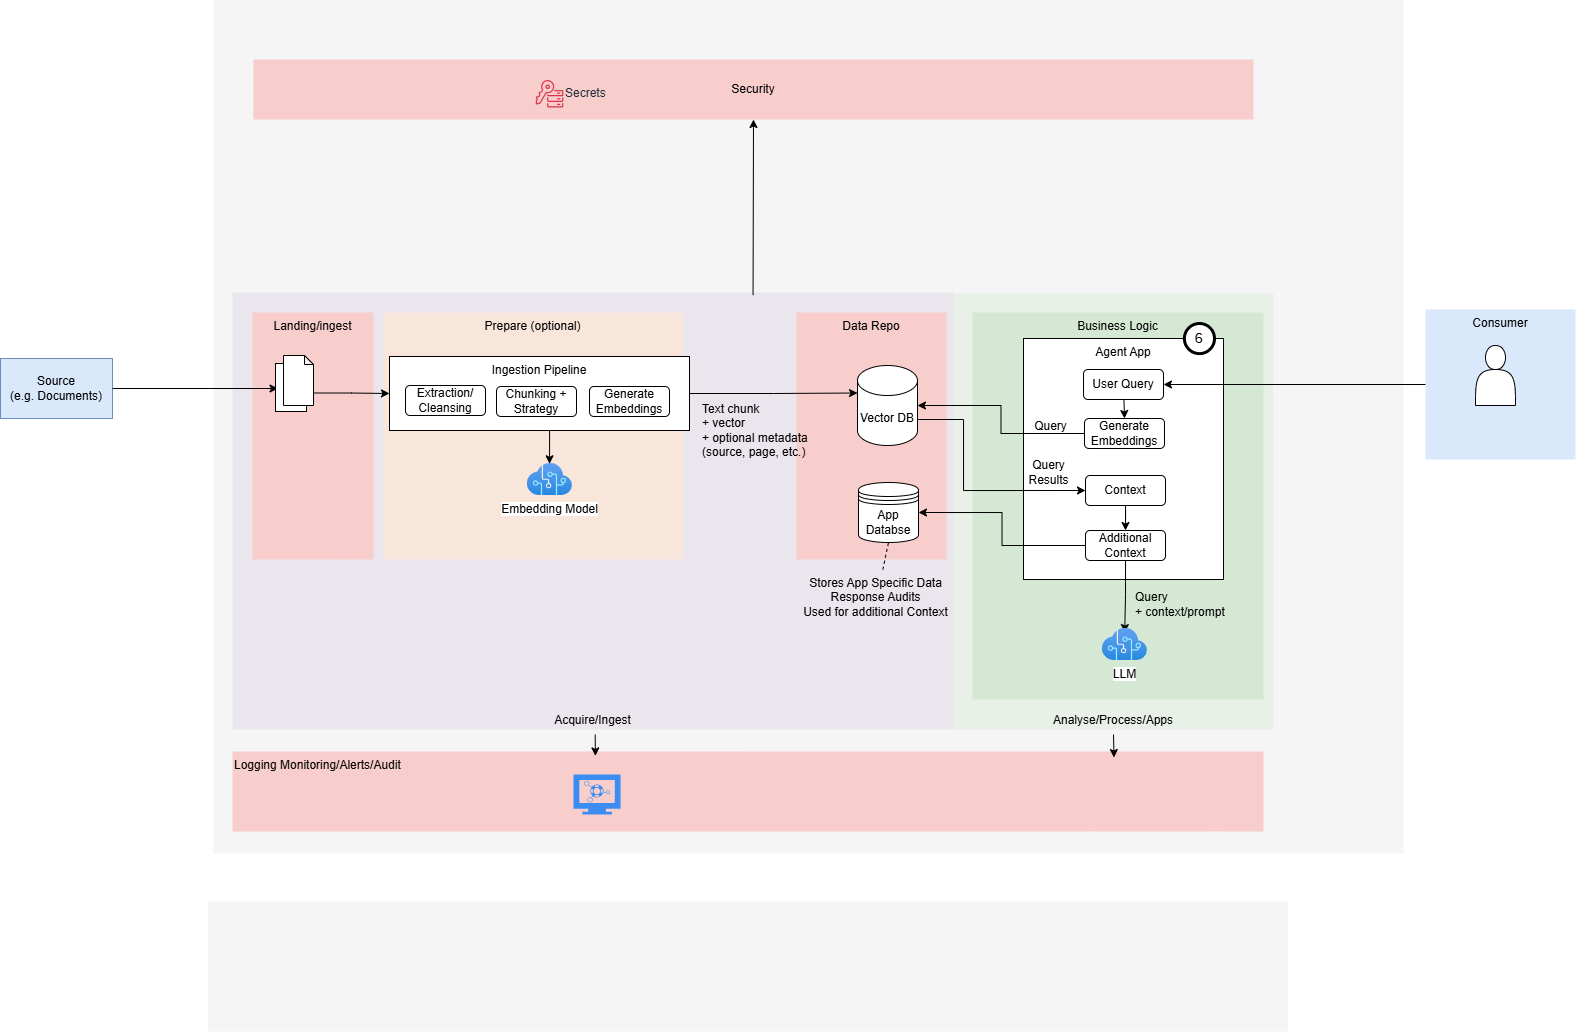

The diagram above was exported from draw.io. Its source (the exported page's mxGraphModel, read from the mxfile embedded in the PNG):
<mxGraphModel dx="645" dy="448" grid="1" gridSize="10" guides="1" tooltips="1" connect="1" arrows="1" fold="1" page="1" pageScale="1" pageWidth="1654" pageHeight="1169" math="0" shadow="0">
  <root>
    <mxCell id="0" />
    <mxCell id="GnVVnvoPBwQHyrNqxuiS-43" value="PoC Logical" parent="0" />
    <mxCell id="GnVVnvoPBwQHyrNqxuiS-56" value="" style="rounded=0;whiteSpace=wrap;html=1;fillColor=#f5f5f5;fontColor=#333333;strokeColor=none;" parent="GnVVnvoPBwQHyrNqxuiS-43" vertex="1">
      <mxGeometry x="250" y="20" width="1190" height="854" as="geometry" />
    </mxCell>
    <mxCell id="GnVVnvoPBwQHyrNqxuiS-44" value="Acquire/Ingest" style="rounded=0;whiteSpace=wrap;html=1;fillColor=#e1d5e7;strokeColor=none;opacity=50;verticalAlign=bottom;" parent="GnVVnvoPBwQHyrNqxuiS-43" vertex="1">
      <mxGeometry x="269" y="313" width="721" height="437" as="geometry" />
    </mxCell>
    <mxCell id="GnVVnvoPBwQHyrNqxuiS-45" value="Landing/ingest" style="rounded=0;whiteSpace=wrap;html=1;fillColor=#f8cecc;strokeColor=none;verticalAlign=top;" parent="GnVVnvoPBwQHyrNqxuiS-43" vertex="1">
      <mxGeometry x="289" y="333" width="121" height="247" as="geometry" />
    </mxCell>
    <mxCell id="hA-3-OrglLa_9wSVS6Ol-40" style="rounded=0;orthogonalLoop=1;jettySize=auto;html=1;entryX=0.5;entryY=1;entryDx=0;entryDy=0;exitX=0.722;exitY=0.006;exitDx=0;exitDy=0;exitPerimeter=0;" edge="1" parent="GnVVnvoPBwQHyrNqxuiS-43" source="GnVVnvoPBwQHyrNqxuiS-44" target="IwdnPYBN6B34yrqPGNDM-41">
      <mxGeometry relative="1" as="geometry">
        <mxPoint x="790" y="310" as="sourcePoint" />
      </mxGeometry>
    </mxCell>
    <mxCell id="GnVVnvoPBwQHyrNqxuiS-46" value="Prepare&amp;nbsp;&lt;span style=&quot;background-color: transparent; color: light-dark(rgb(0, 0, 0), rgb(255, 255, 255));&quot;&gt;(optional)&lt;/span&gt;" style="rounded=0;whiteSpace=wrap;html=1;fillColor=#ffe6cc;strokeColor=none;opacity=60;verticalAlign=top;" parent="GnVVnvoPBwQHyrNqxuiS-43" vertex="1">
      <mxGeometry x="420" y="333" width="299" height="247" as="geometry" />
    </mxCell>
    <mxCell id="GnVVnvoPBwQHyrNqxuiS-48" value="Data Repo" style="rounded=0;whiteSpace=wrap;html=1;fillColor=#f8cecc;strokeColor=none;verticalAlign=top;" parent="GnVVnvoPBwQHyrNqxuiS-43" vertex="1">
      <mxGeometry x="833" y="333" width="150" height="247" as="geometry" />
    </mxCell>
    <mxCell id="GnVVnvoPBwQHyrNqxuiS-50" value="Source&lt;div&gt;(e.g. Documents)&lt;/div&gt;" style="rounded=0;whiteSpace=wrap;html=1;fillColor=#dae8fc;strokeColor=#6c8ebf;" parent="GnVVnvoPBwQHyrNqxuiS-43" vertex="1">
      <mxGeometry x="37" y="379" width="112" height="60" as="geometry" />
    </mxCell>
    <mxCell id="GnVVnvoPBwQHyrNqxuiS-53" value="Logging Monitoring/Alerts/Audit" style="rounded=0;whiteSpace=wrap;html=1;fillColor=#f8cecc;strokeColor=none;verticalAlign=top;align=left;" parent="GnVVnvoPBwQHyrNqxuiS-43" vertex="1">
      <mxGeometry x="269" y="772" width="1031" height="80" as="geometry" />
    </mxCell>
    <mxCell id="GnVVnvoPBwQHyrNqxuiS-59" style="edgeStyle=orthogonalEdgeStyle;rounded=0;orthogonalLoop=1;jettySize=auto;html=1;entryX=-0.183;entryY=0.66;entryDx=0;entryDy=0;entryPerimeter=0;" parent="GnVVnvoPBwQHyrNqxuiS-43" source="GnVVnvoPBwQHyrNqxuiS-50" edge="1" target="MVy4TW1FJMKCqswM5UlV-12">
      <mxGeometry relative="1" as="geometry">
        <mxPoint x="333" y="408.5" as="targetPoint" />
      </mxGeometry>
    </mxCell>
    <mxCell id="GnVVnvoPBwQHyrNqxuiS-60" style="rounded=0;orthogonalLoop=1;jettySize=auto;html=1;entryX=0.352;entryY=0.055;entryDx=0;entryDy=0;entryPerimeter=0;" parent="GnVVnvoPBwQHyrNqxuiS-43" target="GnVVnvoPBwQHyrNqxuiS-53" edge="1">
      <mxGeometry relative="1" as="geometry">
        <mxPoint x="676" y="809" as="targetPoint" />
        <mxPoint x="631.6772714870394" y="755" as="sourcePoint" />
      </mxGeometry>
    </mxCell>
    <mxCell id="GnVVnvoPBwQHyrNqxuiS-51" value="Consumer" style="rounded=0;whiteSpace=wrap;html=1;fillColor=#dae8fc;strokeColor=none;verticalAlign=top;" parent="GnVVnvoPBwQHyrNqxuiS-43" vertex="1">
      <mxGeometry x="1462" y="330" width="150" height="150" as="geometry" />
    </mxCell>
    <mxCell id="IwdnPYBN6B34yrqPGNDM-27" value="" style="rounded=0;whiteSpace=wrap;html=1;fillColor=#f5f5f5;fontColor=#333333;strokeColor=none;" parent="GnVVnvoPBwQHyrNqxuiS-43" vertex="1">
      <mxGeometry x="244.5" y="922" width="1080" height="130" as="geometry" />
    </mxCell>
    <mxCell id="IwdnPYBN6B34yrqPGNDM-35" value="Analyse/Process/Apps" style="rounded=0;whiteSpace=wrap;html=1;fillColor=#d5e8d4;strokeColor=none;opacity=40;verticalAlign=bottom;" parent="GnVVnvoPBwQHyrNqxuiS-43" vertex="1">
      <mxGeometry x="990" y="314" width="320" height="436" as="geometry" />
    </mxCell>
    <mxCell id="IwdnPYBN6B34yrqPGNDM-36" value="Business Logic" style="rounded=0;whiteSpace=wrap;html=1;fillColor=#d5e8d4;strokeColor=none;verticalAlign=top;" parent="GnVVnvoPBwQHyrNqxuiS-43" vertex="1">
      <mxGeometry x="1009" y="333" width="291" height="387" as="geometry" />
    </mxCell>
    <mxCell id="IwdnPYBN6B34yrqPGNDM-37" style="rounded=0;orthogonalLoop=1;jettySize=auto;html=1;entryX=0.855;entryY=0.075;entryDx=0;entryDy=0;entryPerimeter=0;exitX=0.5;exitY=1;exitDx=0;exitDy=0;" parent="GnVVnvoPBwQHyrNqxuiS-43" target="GnVVnvoPBwQHyrNqxuiS-53" edge="1">
      <mxGeometry relative="1" as="geometry">
        <mxPoint x="1150" y="755" as="sourcePoint" />
        <mxPoint x="1065" y="786" as="targetPoint" />
      </mxGeometry>
    </mxCell>
    <mxCell id="IwdnPYBN6B34yrqPGNDM-41" value="Security" style="rounded=0;whiteSpace=wrap;html=1;fillColor=#f8cecc;strokeColor=none;" parent="GnVVnvoPBwQHyrNqxuiS-43" vertex="1">
      <mxGeometry x="290" y="80" width="1000" height="60" as="geometry" />
    </mxCell>
    <mxCell id="MVy4TW1FJMKCqswM5UlV-2" value="noTech" parent="0" />
    <mxCell id="MVy4TW1FJMKCqswM5UlV-3" value="Vector DB" style="shape=cylinder3;whiteSpace=wrap;html=1;boundedLbl=1;backgroundOutline=1;size=15;" vertex="1" parent="MVy4TW1FJMKCqswM5UlV-2">
      <mxGeometry x="894" y="386" width="60" height="80" as="geometry" />
    </mxCell>
    <mxCell id="MVy4TW1FJMKCqswM5UlV-5" value="Ingestion Pipeline" style="rounded=0;whiteSpace=wrap;html=1;verticalAlign=top;" vertex="1" parent="MVy4TW1FJMKCqswM5UlV-2">
      <mxGeometry x="426" y="377" width="300" height="74" as="geometry" />
    </mxCell>
    <mxCell id="MVy4TW1FJMKCqswM5UlV-6" value="Chunking +&lt;div&gt;Strategy&lt;/div&gt;" style="rounded=1;whiteSpace=wrap;html=1;" vertex="1" parent="MVy4TW1FJMKCqswM5UlV-2">
      <mxGeometry x="533" y="407" width="80" height="30" as="geometry" />
    </mxCell>
    <mxCell id="MVy4TW1FJMKCqswM5UlV-7" value="Generate&lt;div&gt;Embeddings&lt;/div&gt;" style="rounded=1;whiteSpace=wrap;html=1;" vertex="1" parent="MVy4TW1FJMKCqswM5UlV-2">
      <mxGeometry x="626" y="407" width="80" height="30" as="geometry" />
    </mxCell>
    <mxCell id="MVy4TW1FJMKCqswM5UlV-10" style="edgeStyle=orthogonalEdgeStyle;rounded=0;orthogonalLoop=1;jettySize=auto;html=1;entryX=0;entryY=0;entryDx=0;entryDy=27.5;entryPerimeter=0;" edge="1" parent="MVy4TW1FJMKCqswM5UlV-2" source="MVy4TW1FJMKCqswM5UlV-5" target="MVy4TW1FJMKCqswM5UlV-3">
      <mxGeometry relative="1" as="geometry" />
    </mxCell>
    <mxCell id="MVy4TW1FJMKCqswM5UlV-11" value="" style="sketch=0;html=1;aspect=fixed;strokeColor=none;shadow=0;fillColor=#3B8DF1;verticalAlign=top;labelPosition=center;verticalLabelPosition=bottom;shape=mxgraph.gcp2.monitor_2" vertex="1" parent="MVy4TW1FJMKCqswM5UlV-2">
      <mxGeometry x="610" y="795" width="47.06" height="40" as="geometry" />
    </mxCell>
    <mxCell id="MVy4TW1FJMKCqswM5UlV-15" style="edgeStyle=orthogonalEdgeStyle;rounded=0;orthogonalLoop=1;jettySize=auto;html=1;entryX=0;entryY=0.5;entryDx=0;entryDy=0;exitX=0.783;exitY=0.75;exitDx=0;exitDy=0;exitPerimeter=0;" edge="1" parent="MVy4TW1FJMKCqswM5UlV-2" source="MVy4TW1FJMKCqswM5UlV-12" target="MVy4TW1FJMKCqswM5UlV-5">
      <mxGeometry relative="1" as="geometry" />
    </mxCell>
    <mxCell id="MVy4TW1FJMKCqswM5UlV-19" value="Embedding Model" style="image;aspect=fixed;html=1;points=[];align=center;fontSize=12;image=img/lib/azure2/ai_machine_learning/Cognitive_Services.svg;" vertex="1" parent="MVy4TW1FJMKCqswM5UlV-2">
      <mxGeometry x="563.67" y="484" width="45.33" height="32" as="geometry" />
    </mxCell>
    <mxCell id="MVy4TW1FJMKCqswM5UlV-20" style="edgeStyle=orthogonalEdgeStyle;rounded=0;orthogonalLoop=1;jettySize=auto;html=1;entryX=0.494;entryY=0.009;entryDx=0;entryDy=0;entryPerimeter=0;exitX=0.5;exitY=1;exitDx=0;exitDy=0;" edge="1" parent="MVy4TW1FJMKCqswM5UlV-2" source="MVy4TW1FJMKCqswM5UlV-5" target="MVy4TW1FJMKCqswM5UlV-19">
      <mxGeometry relative="1" as="geometry" />
    </mxCell>
    <mxCell id="MVy4TW1FJMKCqswM5UlV-21" value="Extraction/&lt;div&gt;Cleansing&lt;/div&gt;" style="rounded=1;whiteSpace=wrap;html=1;" vertex="1" parent="MVy4TW1FJMKCqswM5UlV-2">
      <mxGeometry x="442" y="406" width="80" height="30" as="geometry" />
    </mxCell>
    <mxCell id="MVy4TW1FJMKCqswM5UlV-22" value="Text chunk&amp;nbsp;&lt;div&gt;+ vector&amp;nbsp;&lt;/div&gt;&lt;div&gt;+ optional metadata&lt;/div&gt;&lt;div&gt;(source, page, etc.)&lt;/div&gt;" style="text;html=1;align=left;verticalAlign=middle;resizable=0;points=[];autosize=1;strokeColor=none;fillColor=none;" vertex="1" parent="MVy4TW1FJMKCqswM5UlV-2">
      <mxGeometry x="737" y="416" width="130" height="70" as="geometry" />
    </mxCell>
    <mxCell id="MVy4TW1FJMKCqswM5UlV-23" value="" style="group" vertex="1" connectable="0" parent="MVy4TW1FJMKCqswM5UlV-2">
      <mxGeometry x="312" y="376" width="38" height="56" as="geometry" />
    </mxCell>
    <mxCell id="MVy4TW1FJMKCqswM5UlV-14" value="" style="rounded=0;whiteSpace=wrap;html=1;" vertex="1" parent="MVy4TW1FJMKCqswM5UlV-23">
      <mxGeometry y="8" width="31" height="48" as="geometry" />
    </mxCell>
    <mxCell id="MVy4TW1FJMKCqswM5UlV-12" value="" style="shape=note;whiteSpace=wrap;html=1;backgroundOutline=1;darkOpacity=0.05;size=9;" vertex="1" parent="MVy4TW1FJMKCqswM5UlV-23">
      <mxGeometry x="8" width="30" height="50" as="geometry" />
    </mxCell>
    <mxCell id="hA-3-OrglLa_9wSVS6Ol-1" value="Agent App" style="rounded=0;whiteSpace=wrap;html=1;verticalAlign=top;" vertex="1" parent="MVy4TW1FJMKCqswM5UlV-2">
      <mxGeometry x="1060" y="359" width="200" height="241" as="geometry" />
    </mxCell>
    <mxCell id="hA-3-OrglLa_9wSVS6Ol-7" value="6" style="ellipse;whiteSpace=wrap;html=1;aspect=fixed;rounded=1;shadow=0;fontSize=14;align=center;strokeWidth=3;" vertex="1" parent="MVy4TW1FJMKCqswM5UlV-2">
      <mxGeometry x="1220.88" y="344" width="30.12" height="30.12" as="geometry" />
    </mxCell>
    <mxCell id="hA-3-OrglLa_9wSVS6Ol-10" value="App Databse" style="shape=datastore;whiteSpace=wrap;html=1;" vertex="1" parent="MVy4TW1FJMKCqswM5UlV-2">
      <mxGeometry x="895" y="503" width="60" height="60" as="geometry" />
    </mxCell>
    <mxCell id="hA-3-OrglLa_9wSVS6Ol-14" style="rounded=0;orthogonalLoop=1;jettySize=auto;html=1;entryX=0.5;entryY=1;entryDx=0;entryDy=0;endArrow=none;startFill=0;dashed=1;" edge="1" parent="MVy4TW1FJMKCqswM5UlV-2" source="hA-3-OrglLa_9wSVS6Ol-12" target="hA-3-OrglLa_9wSVS6Ol-10">
      <mxGeometry relative="1" as="geometry" />
    </mxCell>
    <mxCell id="hA-3-OrglLa_9wSVS6Ol-12" value="Stores App Specific Data&lt;div&gt;Response Audits&lt;/div&gt;&lt;div&gt;Used for additional Context&lt;br&gt;&lt;div&gt;&lt;br&gt;&lt;/div&gt;&lt;/div&gt;" style="text;html=1;align=center;verticalAlign=middle;resizable=0;points=[];autosize=1;strokeColor=none;fillColor=none;" vertex="1" parent="MVy4TW1FJMKCqswM5UlV-2">
      <mxGeometry x="827" y="590" width="170" height="70" as="geometry" />
    </mxCell>
    <mxCell id="hA-3-OrglLa_9wSVS6Ol-24" style="rounded=0;orthogonalLoop=1;jettySize=auto;html=1;entryX=0.5;entryY=0;entryDx=0;entryDy=0;" edge="1" parent="MVy4TW1FJMKCqswM5UlV-2" source="hA-3-OrglLa_9wSVS6Ol-16" target="hA-3-OrglLa_9wSVS6Ol-17">
      <mxGeometry relative="1" as="geometry" />
    </mxCell>
    <mxCell id="hA-3-OrglLa_9wSVS6Ol-16" value="User Query" style="rounded=1;whiteSpace=wrap;html=1;" vertex="1" parent="MVy4TW1FJMKCqswM5UlV-2">
      <mxGeometry x="1120" y="390" width="80" height="30" as="geometry" />
    </mxCell>
    <mxCell id="hA-3-OrglLa_9wSVS6Ol-17" value="Generate&lt;div&gt;Embeddings&lt;/div&gt;" style="rounded=1;whiteSpace=wrap;html=1;" vertex="1" parent="MVy4TW1FJMKCqswM5UlV-2">
      <mxGeometry x="1121" y="439" width="80" height="30" as="geometry" />
    </mxCell>
    <mxCell id="hA-3-OrglLa_9wSVS6Ol-32" style="edgeStyle=orthogonalEdgeStyle;rounded=0;orthogonalLoop=1;jettySize=auto;html=1;entryX=1;entryY=0.5;entryDx=0;entryDy=0;" edge="1" parent="MVy4TW1FJMKCqswM5UlV-2" source="hA-3-OrglLa_9wSVS6Ol-18" target="hA-3-OrglLa_9wSVS6Ol-10">
      <mxGeometry relative="1" as="geometry" />
    </mxCell>
    <mxCell id="hA-3-OrglLa_9wSVS6Ol-35" style="edgeStyle=orthogonalEdgeStyle;rounded=0;orthogonalLoop=1;jettySize=auto;html=1;entryX=0.497;entryY=0.127;entryDx=0;entryDy=0;entryPerimeter=0;" edge="1" parent="MVy4TW1FJMKCqswM5UlV-2" source="hA-3-OrglLa_9wSVS6Ol-18" target="hA-3-OrglLa_9wSVS6Ol-34">
      <mxGeometry relative="1" as="geometry">
        <mxPoint x="890" y="909.9999999999998" as="targetPoint" />
      </mxGeometry>
    </mxCell>
    <mxCell id="hA-3-OrglLa_9wSVS6Ol-18" value="Additional Context" style="rounded=1;whiteSpace=wrap;html=1;" vertex="1" parent="MVy4TW1FJMKCqswM5UlV-2">
      <mxGeometry x="1122" y="551" width="80" height="30" as="geometry" />
    </mxCell>
    <mxCell id="hA-3-OrglLa_9wSVS6Ol-21" value="" style="shape=actor;whiteSpace=wrap;html=1;" vertex="1" parent="MVy4TW1FJMKCqswM5UlV-2">
      <mxGeometry x="1512" y="366" width="40" height="60" as="geometry" />
    </mxCell>
    <mxCell id="hA-3-OrglLa_9wSVS6Ol-22" style="edgeStyle=orthogonalEdgeStyle;rounded=0;orthogonalLoop=1;jettySize=auto;html=1;entryX=1;entryY=0.5;entryDx=0;entryDy=0;" edge="1" parent="MVy4TW1FJMKCqswM5UlV-2" source="GnVVnvoPBwQHyrNqxuiS-51" target="hA-3-OrglLa_9wSVS6Ol-16">
      <mxGeometry relative="1" as="geometry" />
    </mxCell>
    <mxCell id="hA-3-OrglLa_9wSVS6Ol-26" style="edgeStyle=orthogonalEdgeStyle;rounded=0;orthogonalLoop=1;jettySize=auto;html=1;entryX=1;entryY=0.5;entryDx=0;entryDy=0;entryPerimeter=0;" edge="1" parent="MVy4TW1FJMKCqswM5UlV-2" source="hA-3-OrglLa_9wSVS6Ol-17" target="MVy4TW1FJMKCqswM5UlV-3">
      <mxGeometry relative="1" as="geometry" />
    </mxCell>
    <mxCell id="hA-3-OrglLa_9wSVS6Ol-27" value="Query" style="text;html=1;align=center;verticalAlign=middle;resizable=0;points=[];autosize=1;strokeColor=none;fillColor=none;" vertex="1" parent="MVy4TW1FJMKCqswM5UlV-2">
      <mxGeometry x="1057" y="432" width="60" height="30" as="geometry" />
    </mxCell>
    <mxCell id="hA-3-OrglLa_9wSVS6Ol-31" style="edgeStyle=orthogonalEdgeStyle;rounded=0;orthogonalLoop=1;jettySize=auto;html=1;entryX=0.5;entryY=0;entryDx=0;entryDy=0;" edge="1" parent="MVy4TW1FJMKCqswM5UlV-2" source="hA-3-OrglLa_9wSVS6Ol-28" target="hA-3-OrglLa_9wSVS6Ol-18">
      <mxGeometry relative="1" as="geometry" />
    </mxCell>
    <mxCell id="hA-3-OrglLa_9wSVS6Ol-28" value="Context" style="rounded=1;whiteSpace=wrap;html=1;" vertex="1" parent="MVy4TW1FJMKCqswM5UlV-2">
      <mxGeometry x="1122" y="496" width="80" height="30" as="geometry" />
    </mxCell>
    <mxCell id="hA-3-OrglLa_9wSVS6Ol-29" style="edgeStyle=orthogonalEdgeStyle;rounded=0;orthogonalLoop=1;jettySize=auto;html=1;entryX=0;entryY=0.5;entryDx=0;entryDy=0;" edge="1" parent="MVy4TW1FJMKCqswM5UlV-2" source="MVy4TW1FJMKCqswM5UlV-3" target="hA-3-OrglLa_9wSVS6Ol-28">
      <mxGeometry relative="1" as="geometry">
        <Array as="points">
          <mxPoint x="1000" y="440" />
          <mxPoint x="1000" y="511" />
        </Array>
      </mxGeometry>
    </mxCell>
    <mxCell id="hA-3-OrglLa_9wSVS6Ol-30" value="Query&lt;div&gt;Results&lt;/div&gt;" style="text;html=1;align=center;verticalAlign=middle;resizable=0;points=[];autosize=1;strokeColor=none;fillColor=none;" vertex="1" parent="MVy4TW1FJMKCqswM5UlV-2">
      <mxGeometry x="1055" y="473" width="60" height="40" as="geometry" />
    </mxCell>
    <mxCell id="hA-3-OrglLa_9wSVS6Ol-34" value="LLM" style="image;aspect=fixed;html=1;points=[];align=center;fontSize=12;image=img/lib/azure2/ai_machine_learning/Cognitive_Services.svg;" vertex="1" parent="MVy4TW1FJMKCqswM5UlV-2">
      <mxGeometry x="1138.67" y="649" width="45.33" height="32" as="geometry" />
    </mxCell>
    <mxCell id="hA-3-OrglLa_9wSVS6Ol-36" value="Query&lt;div&gt;+ context/prompt&lt;/div&gt;" style="text;html=1;align=left;verticalAlign=middle;resizable=0;points=[];autosize=1;strokeColor=none;fillColor=none;" vertex="1" parent="MVy4TW1FJMKCqswM5UlV-2">
      <mxGeometry x="1170" y="605" width="110" height="40" as="geometry" />
    </mxCell>
    <mxCell id="hA-3-OrglLa_9wSVS6Ol-39" value="Secrets" style="sketch=0;outlineConnect=0;fontColor=#232F3E;gradientColor=none;fillColor=#DD344C;strokeColor=none;dashed=0;verticalLabelPosition=middle;verticalAlign=middle;align=left;html=1;fontSize=12;fontStyle=0;aspect=fixed;pointerEvents=1;shape=mxgraph.aws4.key_management_service_external_key_store;labelPosition=right;" vertex="1" parent="MVy4TW1FJMKCqswM5UlV-2">
      <mxGeometry x="572" y="100" width="28" height="28" as="geometry" />
    </mxCell>
  </root>
</mxGraphModel>